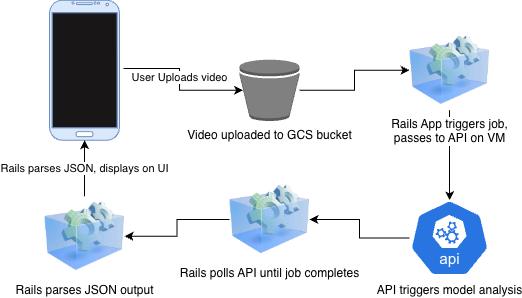

The diagram above was exported from draw.io. Its source (the exported page's mxGraphModel, read from the mxfile embedded in the PNG):
<mxGraphModel dx="168" dy="694" grid="1" gridSize="10" guides="1" tooltips="1" connect="1" arrows="1" fold="1" page="1" pageScale="1" pageWidth="850" pageHeight="1100" math="0" shadow="0">
  <root>
    <mxCell id="0" />
    <mxCell id="1" parent="0" />
    <mxCell id="gfoofabbKGUYzs9o9sP7-11" edge="1" parent="1" source="gfoofabbKGUYzs9o9sP7-1" style="edgeStyle=orthogonalEdgeStyle;rounded=0;orthogonalLoop=1;jettySize=auto;html=1;" target="gfoofabbKGUYzs9o9sP7-10" value="">
      <mxGeometry relative="1" as="geometry" />
    </mxCell>
    <mxCell id="gfoofabbKGUYzs9o9sP7-1" parent="1" style="outlineConnect=0;dashed=0;verticalLabelPosition=bottom;verticalAlign=top;align=center;html=1;shape=mxgraph.aws3.bucket;fillColor=#808080;gradientColor=none;" value="Video uploaded to GCS bucket" vertex="1">
      <mxGeometry height="61.5" width="60" x="1120" y="140" as="geometry" />
    </mxCell>
    <mxCell id="gfoofabbKGUYzs9o9sP7-9" edge="1" parent="1" source="gfoofabbKGUYzs9o9sP7-18" style="edgeStyle=orthogonalEdgeStyle;rounded=0;orthogonalLoop=1;jettySize=auto;html=1;entryX=0.06;entryY=0.5;entryDx=0;entryDy=0;entryPerimeter=0;exitX=1.057;exitY=0.488;exitDx=0;exitDy=0;exitPerimeter=0;" target="gfoofabbKGUYzs9o9sP7-1" value="">
      <mxGeometry relative="1" as="geometry">
        <mxPoint x="1020" y="150.75" as="sourcePoint" />
        <mxPoint x="1120" y="150.75" as="targetPoint" />
      </mxGeometry>
    </mxCell>
    <mxCell id="gfoofabbKGUYzs9o9sP7-21" connectable="0" parent="gfoofabbKGUYzs9o9sP7-9" style="edgeLabel;html=1;align=center;verticalAlign=middle;resizable=0;points=[];" value="User Uploads video" vertex="1">
      <mxGeometry relative="1" x="-0.0987" y="-1" as="geometry">
        <mxPoint as="offset" />
      </mxGeometry>
    </mxCell>
    <mxCell id="gfoofabbKGUYzs9o9sP7-13" edge="1" parent="1" source="gfoofabbKGUYzs9o9sP7-10" style="edgeStyle=orthogonalEdgeStyle;rounded=0;orthogonalLoop=1;jettySize=auto;html=1;" value="">
      <mxGeometry relative="1" as="geometry">
        <mxPoint x="1330" y="280.75" as="targetPoint" />
      </mxGeometry>
    </mxCell>
    <mxCell id="gfoofabbKGUYzs9o9sP7-10" parent="1" style="image;html=1;image=img/lib/clip_art/computers/Virtual_Application_128x128.png" value="Rails App triggers job,&lt;div&gt;passes to API on VM&lt;/div&gt;" vertex="1">
      <mxGeometry height="80" width="80" x="1290" y="110.75" as="geometry" />
    </mxCell>
    <mxCell id="gfoofabbKGUYzs9o9sP7-16" edge="1" parent="1" source="gfoofabbKGUYzs9o9sP7-14" style="edgeStyle=orthogonalEdgeStyle;rounded=0;orthogonalLoop=1;jettySize=auto;html=1;" target="gfoofabbKGUYzs9o9sP7-15" value="">
      <mxGeometry relative="1" as="geometry" />
    </mxCell>
    <mxCell id="gfoofabbKGUYzs9o9sP7-14" parent="1" style="aspect=fixed;sketch=0;html=1;dashed=0;whitespace=wrap;verticalLabelPosition=bottom;verticalAlign=top;fillColor=#2875E2;strokeColor=#ffffff;points=[[0.005,0.63,0],[0.1,0.2,0],[0.9,0.2,0],[0.5,0,0],[0.995,0.63,0],[0.72,0.99,0],[0.5,1,0],[0.28,0.99,0]];shape=mxgraph.kubernetes.icon2;kubernetesLabel=1;prIcon=api" value="API triggers model analysis" vertex="1">
      <mxGeometry height="76.8" width="80" x="1290" y="280" as="geometry" />
    </mxCell>
    <mxCell id="gfoofabbKGUYzs9o9sP7-20" edge="1" parent="1" source="gfoofabbKGUYzs9o9sP7-15" style="edgeStyle=orthogonalEdgeStyle;rounded=0;orthogonalLoop=1;jettySize=auto;html=1;" target="gfoofabbKGUYzs9o9sP7-19" value="">
      <mxGeometry relative="1" as="geometry" />
    </mxCell>
    <mxCell id="gfoofabbKGUYzs9o9sP7-15" parent="1" style="image;html=1;image=img/lib/clip_art/computers/Virtual_Application_128x128.png" value="Rails polls API until job completes" vertex="1">
      <mxGeometry height="80" width="80" x="1110" y="260" as="geometry" />
    </mxCell>
    <mxCell id="gfoofabbKGUYzs9o9sP7-18" parent="1" style="verticalLabelPosition=bottom;verticalAlign=top;html=1;shadow=0;dashed=0;strokeWidth=1;shape=mxgraph.android.phone2;strokeColor=#6c8ebf;fillColor=#dae8fc;fillColor3=light-dark(#181616, #ededed);" value="" vertex="1">
      <mxGeometry height="140" width="70" x="930" y="80.75" as="geometry" />
    </mxCell>
    <mxCell id="gfoofabbKGUYzs9o9sP7-22" edge="1" parent="1" source="gfoofabbKGUYzs9o9sP7-19" style="edgeStyle=orthogonalEdgeStyle;rounded=0;orthogonalLoop=1;jettySize=auto;html=1;" target="gfoofabbKGUYzs9o9sP7-18" value="Rails parses JSON, displays on UI">
      <mxGeometry relative="1" as="geometry" />
    </mxCell>
    <mxCell id="gfoofabbKGUYzs9o9sP7-19" parent="1" style="image;html=1;image=img/lib/clip_art/computers/Virtual_Application_128x128.png" value="Rails parses JSON output" vertex="1">
      <mxGeometry height="80" width="80" x="925" y="276.79999999999995" as="geometry" />
    </mxCell>
  </root>
</mxGraphModel>